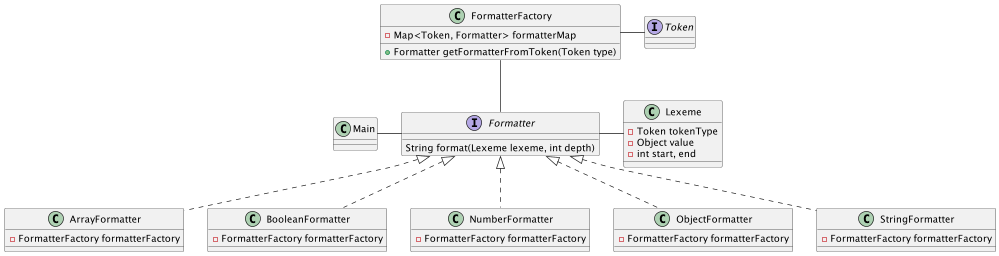

The diagram above was rendered by PlantUML. Its source (embedded in the PNG):
@startuml
'https://plantuml.com/class-diagram

scale 1000 width

class Main{}

interface Formatter {
	String format(Lexeme lexeme, int depth)
}

interface Token {
}

class Lexeme {
	- Token tokenType
	- Object value
	- int start, end
}

class FormatterFactory {
	- Map<Token, Formatter> formatterMap
	+ Formatter getFormatterFromToken(Token type)
}

class ArrayFormatter implements Formatter {
	- FormatterFactory formatterFactory
}

class BooleanFormatter implements Formatter {
	- FormatterFactory formatterFactory
}

class NumberFormatter implements Formatter {
	- FormatterFactory formatterFactory
}

class ObjectFormatter implements Formatter {
	- FormatterFactory formatterFactory
}

class StringFormatter implements Formatter {
	- FormatterFactory formatterFactory
}

FormatterFactory -down- Formatter
Formatter -right- Lexeme
FormatterFactory -right- Token
Main -right- Formatter
@enduml